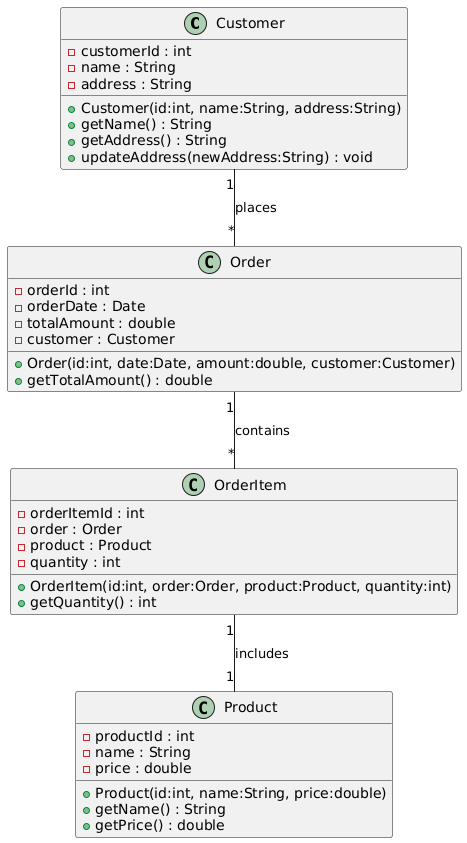

The diagram above was rendered by PlantUML. Its source (embedded in the PNG):
@startuml
class Customer {
    - customerId : int
    - name : String
    - address : String
    + Customer(id:int, name:String, address:String)
    + getName() : String
    + getAddress() : String
    + updateAddress(newAddress:String) : void
}

class Order {
    - orderId : int
    - orderDate : Date
    - totalAmount : double
    - customer : Customer
    + Order(id:int, date:Date, amount:double, customer:Customer)
    + getTotalAmount() : double
}

class Product {
    - productId : int
    - name : String
    - price : double
    + Product(id:int, name:String, price:double)
    + getName() : String
    + getPrice() : double
}

class OrderItem {
    - orderItemId : int
    - order : Order
    - product : Product
    - quantity : int
    + OrderItem(id:int, order:Order, product:Product, quantity:int)
    + getQuantity() : int
}

Customer "1" -- "*" Order : places
Order "1" -- "*" OrderItem : contains
OrderItem "1" -- "1" Product : includes
@enduml